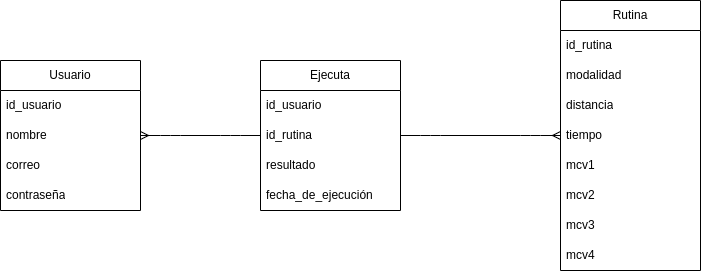

The diagram above was exported from draw.io. Its source (the exported page's mxGraphModel, read from the mxfile embedded in the PNG):
<mxGraphModel dx="751" dy="588" grid="1" gridSize="10" guides="1" tooltips="1" connect="1" arrows="1" fold="1" page="1" pageScale="1" pageWidth="1100" pageHeight="850" math="0" shadow="0">
  <root>
    <mxCell id="0" />
    <mxCell id="1" parent="0" />
    <mxCell id="48" value="Usuario" style="swimlane;fontStyle=0;childLayout=stackLayout;horizontal=1;startSize=30;horizontalStack=0;resizeParent=1;resizeParentMax=0;resizeLast=0;collapsible=1;marginBottom=0;whiteSpace=wrap;html=1;" parent="1" vertex="1">
      <mxGeometry x="210" y="330" width="140" height="150" as="geometry" />
    </mxCell>
    <mxCell id="49" value="id_usuario" style="text;strokeColor=none;fillColor=none;align=left;verticalAlign=middle;spacingLeft=4;spacingRight=4;overflow=hidden;points=[[0,0.5],[1,0.5]];portConstraint=eastwest;rotatable=0;whiteSpace=wrap;html=1;" parent="48" vertex="1">
      <mxGeometry y="30" width="140" height="30" as="geometry" />
    </mxCell>
    <mxCell id="50" value="nombre" style="text;strokeColor=none;fillColor=none;align=left;verticalAlign=middle;spacingLeft=4;spacingRight=4;overflow=hidden;points=[[0,0.5],[1,0.5]];portConstraint=eastwest;rotatable=0;whiteSpace=wrap;html=1;" parent="48" vertex="1">
      <mxGeometry y="60" width="140" height="30" as="geometry" />
    </mxCell>
    <mxCell id="51" value="correo" style="text;strokeColor=none;fillColor=none;align=left;verticalAlign=middle;spacingLeft=4;spacingRight=4;overflow=hidden;points=[[0,0.5],[1,0.5]];portConstraint=eastwest;rotatable=0;whiteSpace=wrap;html=1;" parent="48" vertex="1">
      <mxGeometry y="90" width="140" height="30" as="geometry" />
    </mxCell>
    <mxCell id="52" value="contraseña" style="text;strokeColor=none;fillColor=none;align=left;verticalAlign=middle;spacingLeft=4;spacingRight=4;overflow=hidden;points=[[0,0.5],[1,0.5]];portConstraint=eastwest;rotatable=0;whiteSpace=wrap;html=1;" parent="48" vertex="1">
      <mxGeometry y="120" width="140" height="30" as="geometry" />
    </mxCell>
    <mxCell id="53" value="Rutina" style="swimlane;fontStyle=0;childLayout=stackLayout;horizontal=1;startSize=30;horizontalStack=0;resizeParent=1;resizeParentMax=0;resizeLast=0;collapsible=1;marginBottom=0;whiteSpace=wrap;html=1;" parent="1" vertex="1">
      <mxGeometry x="770" y="270" width="140" height="270" as="geometry" />
    </mxCell>
    <mxCell id="54" value="id_rutina" style="text;strokeColor=none;fillColor=none;align=left;verticalAlign=middle;spacingLeft=4;spacingRight=4;overflow=hidden;points=[[0,0.5],[1,0.5]];portConstraint=eastwest;rotatable=0;whiteSpace=wrap;html=1;" parent="53" vertex="1">
      <mxGeometry y="30" width="140" height="30" as="geometry" />
    </mxCell>
    <mxCell id="55" value="modalidad" style="text;strokeColor=none;fillColor=none;align=left;verticalAlign=middle;spacingLeft=4;spacingRight=4;overflow=hidden;points=[[0,0.5],[1,0.5]];portConstraint=eastwest;rotatable=0;whiteSpace=wrap;html=1;" parent="53" vertex="1">
      <mxGeometry y="60" width="140" height="30" as="geometry" />
    </mxCell>
    <mxCell id="56" value="distancia" style="text;strokeColor=none;fillColor=none;align=left;verticalAlign=middle;spacingLeft=4;spacingRight=4;overflow=hidden;points=[[0,0.5],[1,0.5]];portConstraint=eastwest;rotatable=0;whiteSpace=wrap;html=1;" parent="53" vertex="1">
      <mxGeometry y="90" width="140" height="30" as="geometry" />
    </mxCell>
    <mxCell id="57" value="tiempo" style="text;strokeColor=none;fillColor=none;align=left;verticalAlign=middle;spacingLeft=4;spacingRight=4;overflow=hidden;points=[[0,0.5],[1,0.5]];portConstraint=eastwest;rotatable=0;whiteSpace=wrap;html=1;" parent="53" vertex="1">
      <mxGeometry y="120" width="140" height="30" as="geometry" />
    </mxCell>
    <mxCell id="59" value="mcv1" style="text;strokeColor=none;fillColor=none;align=left;verticalAlign=middle;spacingLeft=4;spacingRight=4;overflow=hidden;points=[[0,0.5],[1,0.5]];portConstraint=eastwest;rotatable=0;whiteSpace=wrap;html=1;" parent="53" vertex="1">
      <mxGeometry y="150" width="140" height="30" as="geometry" />
    </mxCell>
    <mxCell id="60" value="mcv2" style="text;strokeColor=none;fillColor=none;align=left;verticalAlign=middle;spacingLeft=4;spacingRight=4;overflow=hidden;points=[[0,0.5],[1,0.5]];portConstraint=eastwest;rotatable=0;whiteSpace=wrap;html=1;" parent="53" vertex="1">
      <mxGeometry y="180" width="140" height="30" as="geometry" />
    </mxCell>
    <mxCell id="61" value="mcv3" style="text;strokeColor=none;fillColor=none;align=left;verticalAlign=middle;spacingLeft=4;spacingRight=4;overflow=hidden;points=[[0,0.5],[1,0.5]];portConstraint=eastwest;rotatable=0;whiteSpace=wrap;html=1;" parent="53" vertex="1">
      <mxGeometry y="210" width="140" height="30" as="geometry" />
    </mxCell>
    <mxCell id="62" value="mcv4" style="text;strokeColor=none;fillColor=none;align=left;verticalAlign=middle;spacingLeft=4;spacingRight=4;overflow=hidden;points=[[0,0.5],[1,0.5]];portConstraint=eastwest;rotatable=0;whiteSpace=wrap;html=1;" parent="53" vertex="1">
      <mxGeometry y="240" width="140" height="30" as="geometry" />
    </mxCell>
    <mxCell id="63" value="Ejecuta" style="swimlane;fontStyle=0;childLayout=stackLayout;horizontal=1;startSize=30;horizontalStack=0;resizeParent=1;resizeParentMax=0;resizeLast=0;collapsible=1;marginBottom=0;whiteSpace=wrap;html=1;" parent="1" vertex="1">
      <mxGeometry x="470" y="330" width="140" height="150" as="geometry" />
    </mxCell>
    <mxCell id="64" value="id_usuario" style="text;strokeColor=none;fillColor=none;align=left;verticalAlign=middle;spacingLeft=4;spacingRight=4;overflow=hidden;points=[[0,0.5],[1,0.5]];portConstraint=eastwest;rotatable=0;whiteSpace=wrap;html=1;" parent="63" vertex="1">
      <mxGeometry y="30" width="140" height="30" as="geometry" />
    </mxCell>
    <mxCell id="65" value="id_rutina" style="text;strokeColor=none;fillColor=none;align=left;verticalAlign=middle;spacingLeft=4;spacingRight=4;overflow=hidden;points=[[0,0.5],[1,0.5]];portConstraint=eastwest;rotatable=0;whiteSpace=wrap;html=1;" parent="63" vertex="1">
      <mxGeometry y="60" width="140" height="30" as="geometry" />
    </mxCell>
    <mxCell id="66" value="resultado" style="text;strokeColor=none;fillColor=none;align=left;verticalAlign=middle;spacingLeft=4;spacingRight=4;overflow=hidden;points=[[0,0.5],[1,0.5]];portConstraint=eastwest;rotatable=0;whiteSpace=wrap;html=1;" parent="63" vertex="1">
      <mxGeometry y="90" width="140" height="30" as="geometry" />
    </mxCell>
    <mxCell id="76" value="fecha_de_ejecución" style="text;strokeColor=none;fillColor=none;align=left;verticalAlign=middle;spacingLeft=4;spacingRight=4;overflow=hidden;points=[[0,0.5],[1,0.5]];portConstraint=eastwest;rotatable=0;whiteSpace=wrap;html=1;" parent="63" vertex="1">
      <mxGeometry y="120" width="140" height="30" as="geometry" />
    </mxCell>
    <mxCell id="70" value="" style="edgeStyle=entityRelationEdgeStyle;fontSize=12;html=1;endArrow=ERmany;exitX=1;exitY=0.5;exitDx=0;exitDy=0;entryX=0;entryY=0.5;entryDx=0;entryDy=0;" parent="1" source="65" target="57" edge="1">
      <mxGeometry width="100" height="100" relative="1" as="geometry">
        <mxPoint x="600" y="720" as="sourcePoint" />
        <mxPoint x="690" y="530" as="targetPoint" />
      </mxGeometry>
    </mxCell>
    <mxCell id="74" value="" style="edgeStyle=entityRelationEdgeStyle;fontSize=12;html=1;endArrow=ERmany;exitX=0;exitY=0.5;exitDx=0;exitDy=0;entryX=1;entryY=0.5;entryDx=0;entryDy=0;" parent="1" source="65" target="50" edge="1">
      <mxGeometry width="100" height="100" relative="1" as="geometry">
        <mxPoint x="580" y="580" as="sourcePoint" />
        <mxPoint x="680" y="480" as="targetPoint" />
      </mxGeometry>
    </mxCell>
  </root>
</mxGraphModel>